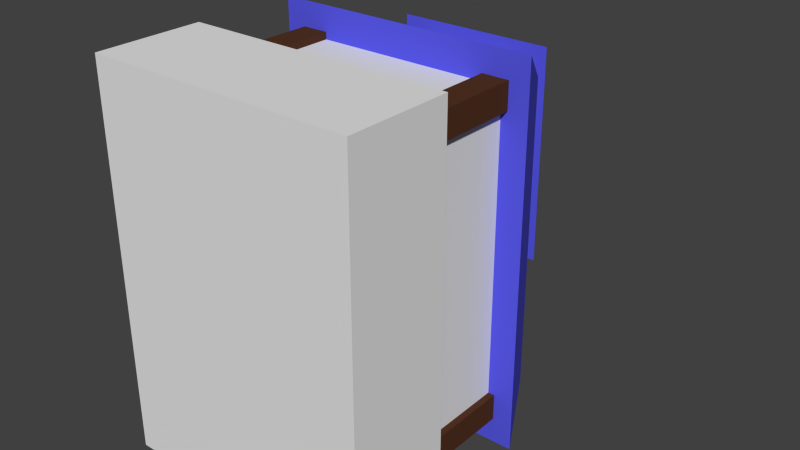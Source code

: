 # Source: Church_of_the_Goddess.blend  (saved by Blender 2.72.0; exported with 4.5.12 LTS)
import bpy
from mathutils import Matrix  # noqa: F401  (used for matrix-valued properties, if any)

bpy.ops.wm.read_factory_settings(use_empty=True)
scene = bpy.context.scene
scene.name = 'Scene'

# ---- collections
col_collection_1 = bpy.data.collections.new('Collection 1'); scene.collection.children.link(col_collection_1)

# ---- materials (node trees are filled in below, after node groups)
mat_bricks = bpy.data.materials.new('Bricks')
mat_bricks.alpha_threshold = 0.0
mat_bricks.use_transparent_shadow = False
mat_bricks.roughness = 0.5
mat_bricks.line_color = (0.0, 0.0, 0.0, 1.0)
mat_roof = bpy.data.materials.new('Roof')
mat_roof.alpha_threshold = 0.0
mat_roof.use_transparent_shadow = False
mat_roof.diffuse_color = (0.1003, 0.09973, 0.8, 1.0)
mat_roof.roughness = 0.5
mat_roof.specular_intensity = 0.05
mat_wood = bpy.data.materials.new('Wood')
mat_wood.alpha_threshold = 0.0
mat_wood.use_transparent_shadow = False
mat_wood.diffuse_color = (0.08714, 0.03317, 0.01665, 1.0)
mat_wood.specular_color = (0.2266, 0.141, 0.04522)
mat_wood.roughness = 0.5
mat_wood.specular_intensity = 0.05

# ---- material node trees

# ---- world
world_world = bpy.data.worlds.new('World'); scene.world = world_world
world_world.color = (0.05088, 0.05088, 0.05088)
world_world.use_sun_shadow = False
world_world.sun_shadow_jitter_overblur = 0.0
world_world.cycles.sampling_method = 'MANUAL'
world_world.cycles.sample_map_resolution = 256

# ---- meshes
me_church = bpy.data.meshes.new('Church')
me_church.from_pydata([(2.0, 1.0, -3.0), (2.0, -1.0, -3.0), (-2.0, -1.0, -3.0), (-2.0, 1.0, -3.0), (2.0, 1.0, 3.0), (2.0, -1.0, 3.0), (-2.0, -1.0, 3.0), (-2.0, 1.0, 3.0), (2.5, 1.0, -3.6), (-2.5, 1.0, -3.6), (2.5, 1.0, 3.6), (-2.5, 1.0, 3.6), (2.0, 2.0, -2.88), (-2.0, 2.0, -2.88), (2.0, 2.0, 2.88), (-2.0, 2.0, 2.88), (1.0, 2.0, -0.44), (-1.0, 2.0, -0.44), (1.0, 2.0, 2.44), (-1.0, 2.0, 2.44), (1.0, 3.0, -0.44), (-1.0, 3.0, -0.44), (1.0, 3.0, 2.44), (-1.0, 3.0, 2.44), (1.5, 3.0, -1.016), (-1.5, 3.0, -1.016), (1.5, 3.0, 3.016), (-1.5, 3.0, 3.016), (8.345e-07, 5.0, 1.0), (2.5, -1.0, -3.6), (-2.5, -1.0, -3.6), (2.5, -1.0, 3.6), (-2.5, -1.0, 3.6), (2.5, -3.0, -3.6), (-2.5, -3.0, -3.6), (2.5, -3.0, 3.6), (-2.5, -3.0, 3.6), (-2.126, -1.0, -3.118), (-2.126, 1.0, -3.118), (-1.626, 1.0, -3.118), (-1.626, -1.0, -3.118), (-2.126, -1.0, -2.618), (-2.126, 1.0, -2.618), (-1.626, 1.0, -2.618), (-1.626, -1.0, -2.618), (1.624, -1.0, -3.118), (1.624, 1.0, -3.118), (2.124, 1.0, -3.118), (2.124, -1.0, -3.118), (1.624, -1.0, -2.618), (1.624, 1.0, -2.618), (2.124, 1.0, -2.618), (2.124, -1.0, -2.618), (-2.0, -1.0, 2.75), (-2.0, 1.0, 2.75), (-2.0, 2.0, 2.87), (-2.126, -1.0, 2.632), (-2.126, 1.0, 2.632), (-1.626, 1.0, 2.632), (-1.626, -1.0, 2.632), (-2.126, -1.0, 3.132), (-2.126, 1.0, 3.132), (-1.626, 1.0, 3.132), (-1.626, -1.0, 3.132), (1.624, -1.0, 2.632), (1.624, 1.0, 2.632), (2.124, 1.0, 2.632), (2.124, -1.0, 2.632), (1.624, -1.0, 3.132), (1.624, 1.0, 3.132), (2.124, 1.0, 3.132), (2.124, -1.0, 3.132)], [(53, 54)], [(0, 1, 2, 3), (4, 7, 6, 5), (0, 4, 5, 1), (5, 6, 32, 31), (2, 6, 7, 3), (7, 4, 10, 11), (11, 10, 14, 15), (3, 7, 11, 9), (4, 0, 8, 10), (0, 3, 9, 8), (15, 14, 18, 19), (9, 11, 15, 13), (10, 8, 12, 14), (8, 9, 13, 12), (19, 18, 22, 23), (13, 15, 19, 17), (14, 12, 16, 18), (12, 13, 17, 16), (23, 22, 26, 27), (17, 19, 23, 21), (18, 16, 20, 22), (16, 17, 21, 20), (21, 23, 27, 25), (22, 20, 24, 26), (20, 21, 25, 24), (27, 26, 28), (25, 27, 28), (26, 24, 28), (24, 25, 28), (31, 32, 36, 35), (6, 2, 30, 32), (1, 5, 31, 29), (2, 1, 29, 30), (33, 35, 36, 34), (32, 30, 34, 36), (29, 31, 35, 33), (30, 29, 33, 34), (41, 42, 38, 37), (42, 43, 39, 38), (43, 44, 40, 39), (44, 41, 37, 40), (37, 38, 39, 40), (44, 43, 42, 41), (49, 50, 46, 45), (50, 51, 47, 46), (51, 52, 48, 47), (52, 49, 45, 48), (45, 46, 47, 48), (52, 51, 50, 49), (60, 61, 57, 56), (61, 62, 58, 57), (62, 63, 59, 58), (63, 60, 56, 59), (56, 57, 58, 59), (63, 62, 61, 60), (68, 69, 65, 64), (69, 70, 66, 65), (70, 71, 67, 66), (71, 68, 64, 67), (64, 65, 66, 67), (71, 70, 69, 68)])
me_church.polygons.foreach_set('material_index', [0, 0, 0, 0, 0, 1, 1, 1, 1, 1, 1, 1, 1, 1, 0, 1, 1, 1, 1, 0, 0, 0, 1, 1, 1, 1, 1, 1, 1, 0, 0, 0, 0, 0, 0, 0, 0, 2, 0, 2, 0, 2, 2, 2, 0, 2, 0, 2, 2, 2, 2, 2, 2, 2, 2, 2, 2, 2, 2, 2, 2])
_uv = me_church.uv_layers.new(name='UVMap')
_uv.uv.foreach_set('vector', [0.8821, 0.3038, 0.9924, 0.3038, 0.9924, 0.5148, 0.8821, 0.5148, 0.3861, 0.6962, 0.3861, 0.9072, 0.2758, 0.9072, 0.2758, 0.6962, 0.3861, 0.3797, 0.3861, 0.6962, 0.276, 0.6962, 0.276, 0.3797, 0.02758, 0.7278, 0.2482, 0.7278, 0.2758, 0.7595, 5.261e-08, 0.7595, 0.8821, 0.3038, 0.8821, 0.6203, 0.7719, 0.6203, 0.7719, 0.3038, 0.02758, 0.3481, 0.2482, 0.3481, 0.2758, 0.3797, 0.0, 0.3797, 0.5516, 0.5924, 0.5516, 0.8561, 0.4965, 0.8297, 0.4965, 0.6188, 0.02758, 0.03165, 0.02758, 0.3481, 0.0, 0.3797, 1.578e-07, 0.0, 0.2482, 0.3481, 0.2482, 0.03165, 0.2758, 5.03e-08, 0.2758, 0.3797, 0.2482, 0.03165, 0.02758, 0.03165, 1.578e-07, 0.0, 0.2758, 5.03e-08, 0.5516, 3.772e-08, 0.7723, 0.0, 0.7171, 0.02321, 0.6068, 0.02321, 0.9434, 0.6203, 0.9434, 1.0, 0.8867, 0.962, 0.8867, 0.6582, 1.0, 0.6203, 1.0, 1.0, 0.9434, 0.962, 0.9434, 0.6582, 0.9377, 0.0, 0.9377, 0.2637, 0.8826, 0.2373, 0.8826, 0.02637, 0.7719, 0.9384, 0.7719, 0.8329, 0.8271, 0.8329, 0.8271, 0.9384, 0.5516, 0.3038, 0.5516, 3.772e-08, 0.6068, 0.02321, 0.6068, 0.1751, 0.7723, 0.0, 0.7723, 0.3038, 0.7171, 0.1751, 0.7171, 0.02321, 0.7723, 0.3038, 0.5516, 0.3038, 0.6068, 0.1751, 0.7171, 0.1751, 0.524, 0.4101, 0.4137, 0.4101, 0.3861, 0.3797, 0.5516, 0.3797, 0.9928, 0.0, 0.9928, 0.1519, 0.9377, 0.1519, 0.9377, 4.716e-09, 0.7665, 0.6835, 0.7665, 0.8354, 0.7114, 0.8354, 0.7114, 0.6835, 0.8821, 0.6203, 0.8821, 0.5148, 0.9372, 0.5148, 0.9372, 0.6203, 0.524, 0.562, 0.524, 0.4101, 0.5516, 0.3797, 0.5516, 0.5924, 0.4137, 0.4101, 0.4137, 0.562, 0.3861, 0.5924, 0.3861, 0.3797, 0.4137, 0.562, 0.524, 0.562, 0.5516, 0.5924, 0.3861, 0.5924, 0.0, 0.8539, 0.1328, 0.7595, 0.1328, 0.892, 0.8867, 0.6203, 0.8867, 0.8329, 0.7719, 0.7266, 0.7114, 0.8364, 0.5516, 0.6884, 0.7114, 0.6835, 0.244, 0.7595, 0.244, 0.9177, 0.1328, 0.8386, 0.4965, 0.5924, 0.4965, 0.8561, 0.3861, 0.8561, 0.3861, 0.5924, 0.2482, 0.7278, 0.2482, 0.4114, 0.2758, 0.3797, 0.2758, 0.7595, 0.02758, 0.4114, 0.02758, 0.7278, 5.261e-08, 0.7595, 0.0, 0.3797, 0.2482, 0.4114, 0.02758, 0.4114, 0.0, 0.3797, 0.2758, 0.3797, 0.2758, 0.3797, 0.2758, 1.132e-07, 0.5516, 0.0, 0.5516, 0.3797, 0.6618, 0.6835, 0.6618, 0.3038, 0.7719, 0.3038, 0.7719, 0.6835, 0.6618, 0.3038, 0.6618, 0.6835, 0.5516, 0.6835, 0.5516, 0.3038, 0.7723, 0.2637, 0.7723, 0.0, 0.8826, 2.515e-08, 0.8826, 0.2637, 0.6344, 0.9417, 0.6344, 0.8364, 0.6619, 0.8364, 0.6619, 0.9417, 0.7723, 0.2637, 0.7998, 0.2637, 0.7998, 0.2901, 0.7723, 0.2901, 0.5792, 0.9417, 0.5792, 0.8364, 0.6068, 0.8364, 0.6068, 0.9417, 0.855, 0.2637, 0.8826, 0.2637, 0.8826, 0.2901, 0.855, 0.2901, 0.8271, 0.9384, 0.8271, 0.8329, 0.8546, 0.8329, 0.8546, 0.9384, 0.9653, 0.1519, 0.9653, 0.2574, 0.9377, 0.2574, 0.9377, 0.1519, 0.6068, 0.9417, 0.6068, 0.8364, 0.6344, 0.8364, 0.6344, 0.9417, 0.7998, 0.2637, 0.8274, 0.2637, 0.8274, 0.2901, 0.7998, 0.2901, 0.6619, 0.9417, 0.6619, 0.8364, 0.6895, 0.8364, 0.6895, 0.9417, 0.8826, 0.2637, 0.9102, 0.2637, 0.9102, 0.2901, 0.8826, 0.2901, 0.8546, 0.9384, 0.8546, 0.8329, 0.8822, 0.8329, 0.8822, 0.9384, 0.5516, 0.9419, 0.5516, 0.8364, 0.5792, 0.8364, 0.5792, 0.9419, 0.9653, 0.2572, 0.9653, 0.1519, 0.9929, 0.1519, 0.9929, 0.2572, 0.4413, 0.8561, 0.4689, 0.8561, 0.4689, 0.8825, 0.4413, 0.8825, 0.3861, 0.9614, 0.3861, 0.8561, 0.4137, 0.8561, 0.4137, 0.9614, 0.4689, 0.8561, 0.4965, 0.8561, 0.4965, 0.8825, 0.4689, 0.8825, 0.7114, 0.9409, 0.7114, 0.8354, 0.739, 0.8354, 0.739, 0.9409, 0.9648, 0.5148, 0.9648, 0.6203, 0.9372, 0.6203, 0.9372, 0.5148, 0.4137, 0.9614, 0.4137, 0.8561, 0.4413, 0.8561, 0.4413, 0.9614, 0.855, 0.2901, 0.8274, 0.2901, 0.8274, 0.2637, 0.855, 0.2637, 0.9648, 0.6201, 0.9648, 0.5148, 0.9924, 0.5148, 0.9924, 0.6201, 0.524, 0.8561, 0.5516, 0.8561, 0.5516, 0.8825, 0.524, 0.8825, 0.244, 0.865, 0.244, 0.7595, 0.2716, 0.7595, 0.2716, 0.865, 0.739, 0.9409, 0.739, 0.8354, 0.7665, 0.8354, 0.7665, 0.9409])
me_church.materials.append(mat_bricks)
me_church.materials.append(mat_roof)
me_church.materials.append(mat_wood)
me_church.use_remesh_preserve_volume = False
me_church.use_remesh_preserve_attributes = False
me_church.use_mirror_vertex_groups = False
me_church.update()

# ---- objects
ob_church = bpy.data.objects.new('Church', me_church)

# ---- transforms, parenting, visibility, modifiers, constraints
ob_church.location = (0.0, 0.0, 0.0)
ob_church.lock_rotations_4d = False
ob_church.empty_display_type = 'ARROWS'
ob_church.lineart.crease_threshold = 0.0

# ---- collection membership
col_collection_1.objects.link(ob_church)

# ---- scene / render settings (as saved in the file)
scene.frame_start = 1; scene.frame_end = 250; scene.frame_set(1)
scene.render.engine = 'BLENDER_EEVEE_NEXT'
scene.render.resolution_percentage = 50
scene.render.dither_intensity = 0.0
scene.cycles.use_denoising = False
scene.cycles.samples = 10
scene.cycles.sampling_pattern = 'TABULATED_SOBOL'
scene.cycles.light_sampling_threshold = 0.0
scene.cycles.use_adaptive_sampling = False
scene.cycles.use_light_tree = False
scene.cycles.blur_glossy = 0.0
scene.cycles.pixel_filter_type = 'GAUSSIAN'
scene.cycles.sample_clamp_indirect = 0.0
scene.view_settings.view_transform = 'Standard'
bpy.context.view_layer.update()

# ---- added for rendering (the .blend has no active camera and no usable light): camera, sun
cam_auto = bpy.data.cameras.new('AutoCamera')
cam_auto.lens = 50.0
cam_auto.sensor_width = 36.0
cam_auto.clip_end = 1000.0
ob_auto_camera = bpy.data.objects.new('AutoCamera', cam_auto)
scene.collection.objects.link(ob_auto_camera)
ob_auto_camera.location = (10.9802, -12.1762, 8.78416)
ob_auto_camera.rotation_euler = (1.09748, -7.21219e-08, 0.694738)
scene.camera = ob_auto_camera
light_auto_sun = bpy.data.lights.new('AutoSun', 'SUN')
light_auto_sun.energy = 3.0
light_auto_sun.angle = 0.0523599
ob_auto_sun = bpy.data.objects.new('AutoSun', light_auto_sun)
scene.collection.objects.link(ob_auto_sun)
ob_auto_sun.rotation_euler = (0.872665, 0.174533, 0.523599)
bpy.context.view_layer.update()
